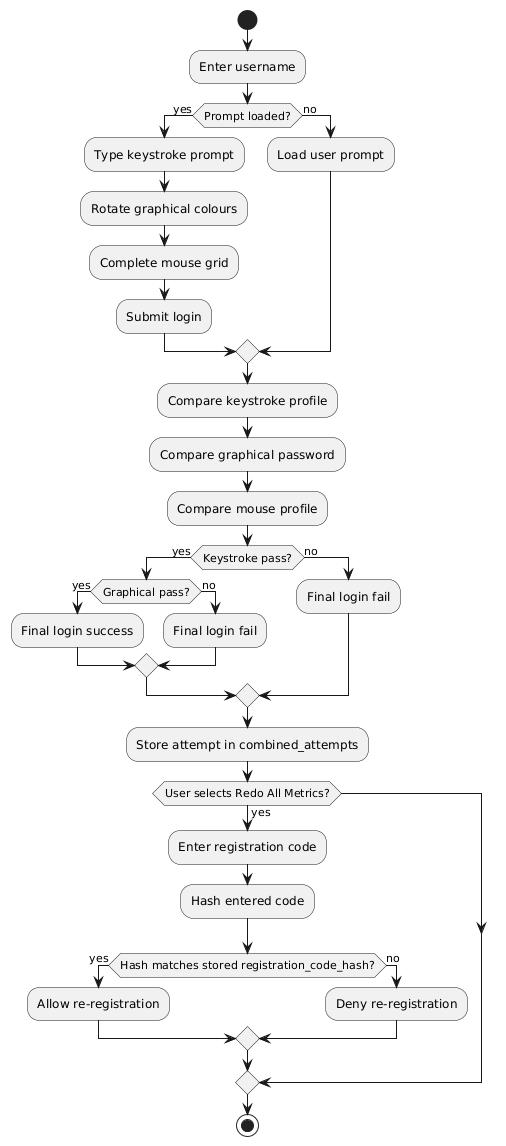

The diagram above was rendered by PlantUML. Its source (embedded in the PNG):
@startuml
start

:Enter username;
if (Prompt loaded?) then (yes)
  :Type keystroke prompt;
  :Rotate graphical colours;
  :Complete mouse grid;
  :Submit login;
else (no)
  :Load user prompt;
endif

:Compare keystroke profile;
:Compare graphical password;
:Compare mouse profile;

if (Keystroke pass?) then (yes)
  if (Graphical pass?) then (yes)
    :Final login success;
  else (no)
    :Final login fail;
  endif
else (no)
  :Final login fail;
endif

:Store attempt in combined_attempts;

if (User selects Redo All Metrics?) then (yes)
  :Enter registration code;
  :Hash entered code;
  if (Hash matches stored registration_code_hash?) then (yes)
    :Allow re-registration;
  else (no)
    :Deny re-registration;
  endif
endif

stop
@enduml